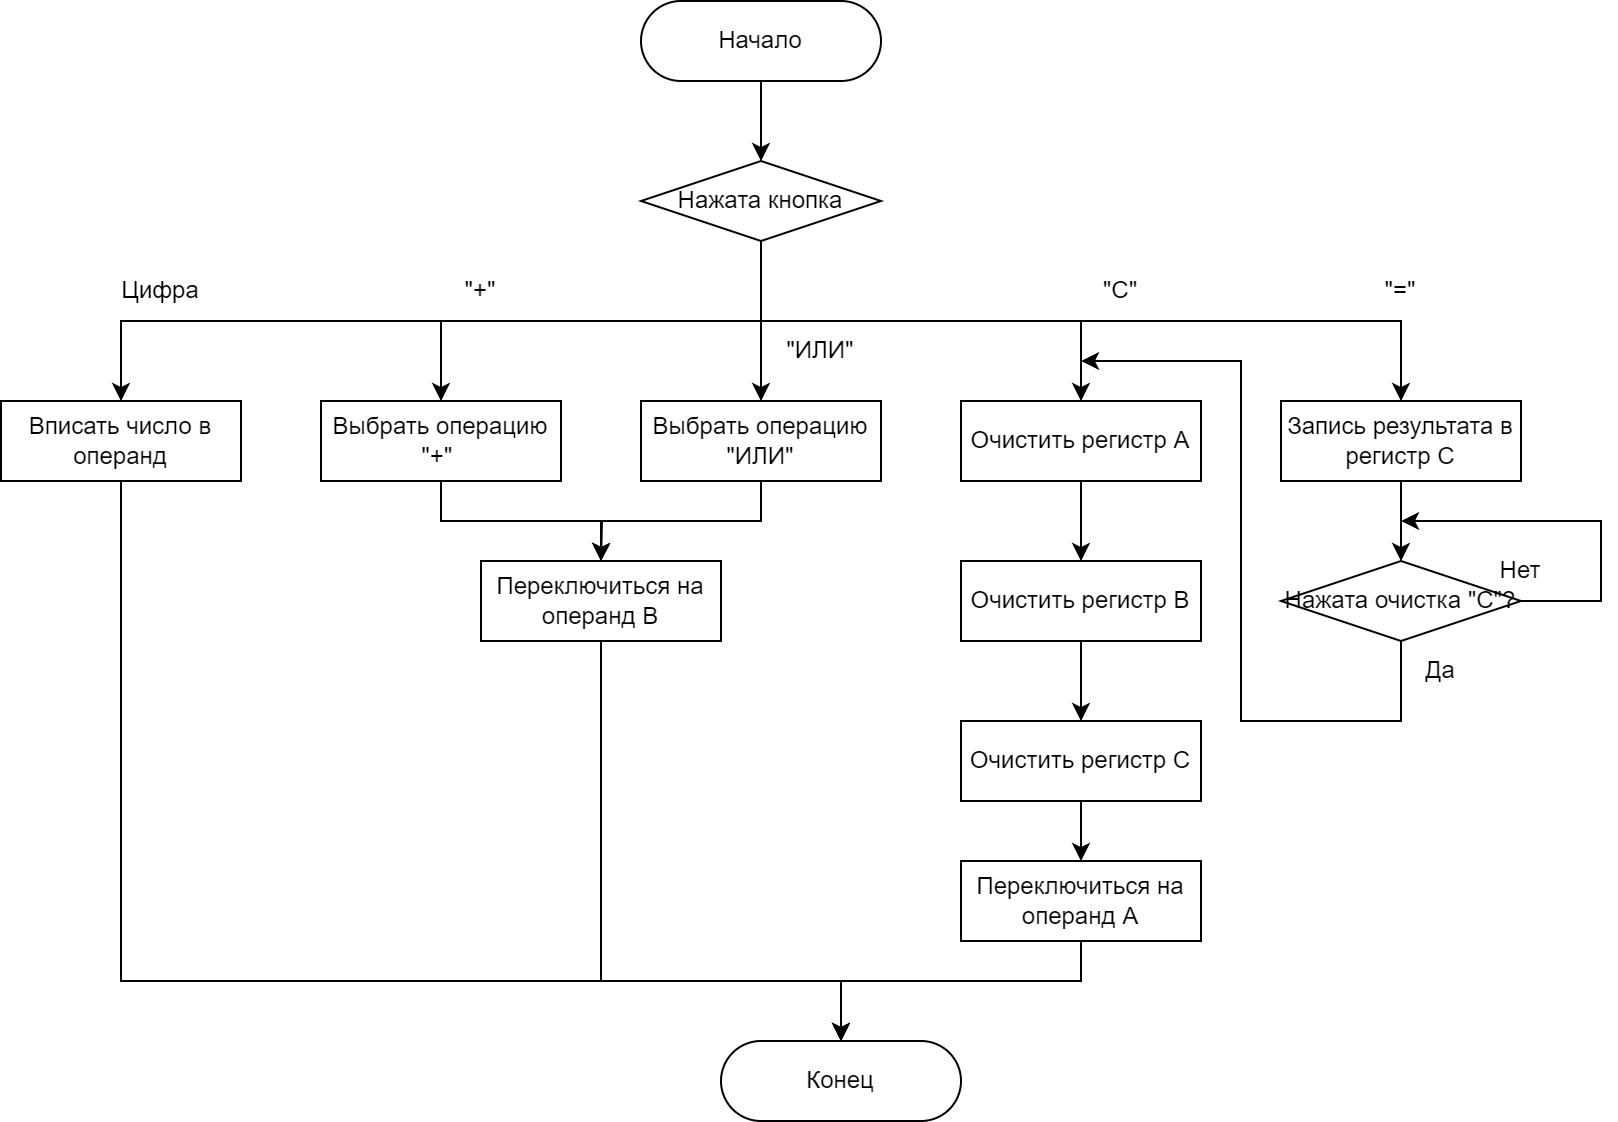

The diagram above was exported from draw.io. Its source (the exported page's mxGraphModel, read from the mxfile embedded in the PNG):
<mxGraphModel dx="1849" dy="600" grid="1" gridSize="10" guides="1" tooltips="1" connect="1" arrows="1" fold="1" page="1" pageScale="1" pageWidth="827" pageHeight="1169" math="0" shadow="0">
  <root>
    <mxCell id="0" />
    <mxCell id="1" parent="0" />
    <mxCell id="sLBkQJvPX62tekt5n0B0-3" value="" style="edgeStyle=orthogonalEdgeStyle;rounded=0;orthogonalLoop=1;jettySize=auto;html=1;" edge="1" parent="1" source="sLBkQJvPX62tekt5n0B0-1" target="sLBkQJvPX62tekt5n0B0-2">
      <mxGeometry relative="1" as="geometry" />
    </mxCell>
    <mxCell id="sLBkQJvPX62tekt5n0B0-1" value="Начало" style="rounded=1;whiteSpace=wrap;html=1;arcSize=50;" vertex="1" parent="1">
      <mxGeometry x="280" y="200" width="120" height="40" as="geometry" />
    </mxCell>
    <mxCell id="sLBkQJvPX62tekt5n0B0-33" style="edgeStyle=orthogonalEdgeStyle;rounded=0;orthogonalLoop=1;jettySize=auto;html=1;entryX=0.5;entryY=0;entryDx=0;entryDy=0;" edge="1" parent="1" source="sLBkQJvPX62tekt5n0B0-2" target="sLBkQJvPX62tekt5n0B0-7">
      <mxGeometry relative="1" as="geometry" />
    </mxCell>
    <mxCell id="sLBkQJvPX62tekt5n0B0-34" style="edgeStyle=orthogonalEdgeStyle;rounded=0;orthogonalLoop=1;jettySize=auto;html=1;entryX=0.5;entryY=0;entryDx=0;entryDy=0;exitX=0.5;exitY=1;exitDx=0;exitDy=0;" edge="1" parent="1" source="sLBkQJvPX62tekt5n0B0-2" target="sLBkQJvPX62tekt5n0B0-8">
      <mxGeometry relative="1" as="geometry" />
    </mxCell>
    <mxCell id="sLBkQJvPX62tekt5n0B0-35" style="edgeStyle=orthogonalEdgeStyle;rounded=0;orthogonalLoop=1;jettySize=auto;html=1;entryX=0.5;entryY=0;entryDx=0;entryDy=0;exitX=0.5;exitY=1;exitDx=0;exitDy=0;" edge="1" parent="1" source="sLBkQJvPX62tekt5n0B0-2" target="sLBkQJvPX62tekt5n0B0-12">
      <mxGeometry relative="1" as="geometry" />
    </mxCell>
    <mxCell id="sLBkQJvPX62tekt5n0B0-36" style="edgeStyle=orthogonalEdgeStyle;rounded=0;orthogonalLoop=1;jettySize=auto;html=1;entryX=0.5;entryY=0;entryDx=0;entryDy=0;exitX=0.5;exitY=1;exitDx=0;exitDy=0;" edge="1" parent="1" source="sLBkQJvPX62tekt5n0B0-2" target="sLBkQJvPX62tekt5n0B0-5">
      <mxGeometry relative="1" as="geometry" />
    </mxCell>
    <mxCell id="sLBkQJvPX62tekt5n0B0-37" style="edgeStyle=orthogonalEdgeStyle;rounded=0;orthogonalLoop=1;jettySize=auto;html=1;entryX=0.5;entryY=0;entryDx=0;entryDy=0;exitX=0.5;exitY=1;exitDx=0;exitDy=0;" edge="1" parent="1" source="sLBkQJvPX62tekt5n0B0-2" target="sLBkQJvPX62tekt5n0B0-4">
      <mxGeometry relative="1" as="geometry" />
    </mxCell>
    <mxCell id="sLBkQJvPX62tekt5n0B0-2" value="Нажата кнопка" style="rhombus;whiteSpace=wrap;html=1;" vertex="1" parent="1">
      <mxGeometry x="280" y="280" width="120" height="40" as="geometry" />
    </mxCell>
    <mxCell id="sLBkQJvPX62tekt5n0B0-32" style="edgeStyle=orthogonalEdgeStyle;rounded=0;orthogonalLoop=1;jettySize=auto;html=1;entryX=0.5;entryY=0;entryDx=0;entryDy=0;exitX=0.5;exitY=1;exitDx=0;exitDy=0;" edge="1" parent="1" source="sLBkQJvPX62tekt5n0B0-4" target="sLBkQJvPX62tekt5n0B0-28">
      <mxGeometry relative="1" as="geometry">
        <Array as="points">
          <mxPoint x="20" y="690" />
          <mxPoint x="380" y="690" />
        </Array>
      </mxGeometry>
    </mxCell>
    <mxCell id="sLBkQJvPX62tekt5n0B0-4" value="Вписать число в операнд" style="rounded=0;whiteSpace=wrap;html=1;" vertex="1" parent="1">
      <mxGeometry x="-40" y="400" width="120" height="40" as="geometry" />
    </mxCell>
    <mxCell id="sLBkQJvPX62tekt5n0B0-26" style="edgeStyle=orthogonalEdgeStyle;rounded=0;orthogonalLoop=1;jettySize=auto;html=1;entryX=0.5;entryY=0;entryDx=0;entryDy=0;" edge="1" parent="1" source="sLBkQJvPX62tekt5n0B0-5" target="sLBkQJvPX62tekt5n0B0-6">
      <mxGeometry relative="1" as="geometry" />
    </mxCell>
    <mxCell id="sLBkQJvPX62tekt5n0B0-5" value="Выбрать операцию &quot;+&quot;&amp;nbsp;" style="rounded=0;whiteSpace=wrap;html=1;" vertex="1" parent="1">
      <mxGeometry x="120" y="400" width="120" height="40" as="geometry" />
    </mxCell>
    <mxCell id="sLBkQJvPX62tekt5n0B0-31" style="edgeStyle=orthogonalEdgeStyle;rounded=0;orthogonalLoop=1;jettySize=auto;html=1;entryX=0.5;entryY=0;entryDx=0;entryDy=0;" edge="1" parent="1" source="sLBkQJvPX62tekt5n0B0-6" target="sLBkQJvPX62tekt5n0B0-28">
      <mxGeometry relative="1" as="geometry">
        <Array as="points">
          <mxPoint x="260" y="690" />
          <mxPoint x="380" y="690" />
        </Array>
      </mxGeometry>
    </mxCell>
    <mxCell id="sLBkQJvPX62tekt5n0B0-6" value="Переключиться на операнд B" style="rounded=0;whiteSpace=wrap;html=1;" vertex="1" parent="1">
      <mxGeometry x="200" y="480" width="120" height="40" as="geometry" />
    </mxCell>
    <mxCell id="sLBkQJvPX62tekt5n0B0-27" style="edgeStyle=orthogonalEdgeStyle;rounded=0;orthogonalLoop=1;jettySize=auto;html=1;exitX=0.5;exitY=1;exitDx=0;exitDy=0;" edge="1" parent="1" source="sLBkQJvPX62tekt5n0B0-7">
      <mxGeometry relative="1" as="geometry">
        <mxPoint x="260" y="480" as="targetPoint" />
      </mxGeometry>
    </mxCell>
    <mxCell id="sLBkQJvPX62tekt5n0B0-7" value="Выбрать операцию &quot;ИЛИ&quot;" style="rounded=0;whiteSpace=wrap;html=1;" vertex="1" parent="1">
      <mxGeometry x="280" y="400" width="120" height="40" as="geometry" />
    </mxCell>
    <mxCell id="sLBkQJvPX62tekt5n0B0-15" value="" style="edgeStyle=orthogonalEdgeStyle;rounded=0;orthogonalLoop=1;jettySize=auto;html=1;" edge="1" parent="1" source="sLBkQJvPX62tekt5n0B0-8" target="sLBkQJvPX62tekt5n0B0-9">
      <mxGeometry relative="1" as="geometry" />
    </mxCell>
    <mxCell id="sLBkQJvPX62tekt5n0B0-8" value="Очистить регистр A" style="rounded=0;whiteSpace=wrap;html=1;" vertex="1" parent="1">
      <mxGeometry x="440" y="400" width="120" height="40" as="geometry" />
    </mxCell>
    <mxCell id="sLBkQJvPX62tekt5n0B0-17" style="edgeStyle=orthogonalEdgeStyle;rounded=0;orthogonalLoop=1;jettySize=auto;html=1;entryX=0.5;entryY=0;entryDx=0;entryDy=0;" edge="1" parent="1" source="sLBkQJvPX62tekt5n0B0-9" target="sLBkQJvPX62tekt5n0B0-10">
      <mxGeometry relative="1" as="geometry" />
    </mxCell>
    <mxCell id="sLBkQJvPX62tekt5n0B0-9" value="Очистить регистр B" style="rounded=0;whiteSpace=wrap;html=1;" vertex="1" parent="1">
      <mxGeometry x="440" y="480" width="120" height="40" as="geometry" />
    </mxCell>
    <mxCell id="sLBkQJvPX62tekt5n0B0-18" value="" style="edgeStyle=orthogonalEdgeStyle;rounded=0;orthogonalLoop=1;jettySize=auto;html=1;" edge="1" parent="1" source="sLBkQJvPX62tekt5n0B0-10" target="sLBkQJvPX62tekt5n0B0-11">
      <mxGeometry relative="1" as="geometry" />
    </mxCell>
    <mxCell id="sLBkQJvPX62tekt5n0B0-10" value="Очистить регистр C" style="rounded=0;whiteSpace=wrap;html=1;" vertex="1" parent="1">
      <mxGeometry x="440" y="560" width="120" height="40" as="geometry" />
    </mxCell>
    <mxCell id="sLBkQJvPX62tekt5n0B0-29" style="edgeStyle=orthogonalEdgeStyle;rounded=0;orthogonalLoop=1;jettySize=auto;html=1;entryX=0.5;entryY=0;entryDx=0;entryDy=0;" edge="1" parent="1" source="sLBkQJvPX62tekt5n0B0-11" target="sLBkQJvPX62tekt5n0B0-28">
      <mxGeometry relative="1" as="geometry">
        <Array as="points">
          <mxPoint x="500" y="690" />
          <mxPoint x="380" y="690" />
        </Array>
      </mxGeometry>
    </mxCell>
    <mxCell id="sLBkQJvPX62tekt5n0B0-11" value="Переключиться на операнд А" style="rounded=0;whiteSpace=wrap;html=1;" vertex="1" parent="1">
      <mxGeometry x="440" y="630" width="120" height="40" as="geometry" />
    </mxCell>
    <mxCell id="sLBkQJvPX62tekt5n0B0-14" value="" style="edgeStyle=orthogonalEdgeStyle;rounded=0;orthogonalLoop=1;jettySize=auto;html=1;" edge="1" parent="1" source="sLBkQJvPX62tekt5n0B0-12" target="sLBkQJvPX62tekt5n0B0-13">
      <mxGeometry relative="1" as="geometry" />
    </mxCell>
    <mxCell id="sLBkQJvPX62tekt5n0B0-12" value="Запись результата в регистр C" style="rounded=0;whiteSpace=wrap;html=1;" vertex="1" parent="1">
      <mxGeometry x="600" y="400" width="120" height="40" as="geometry" />
    </mxCell>
    <mxCell id="sLBkQJvPX62tekt5n0B0-13" value="Нажата очистка &quot;C&quot;?" style="rhombus;whiteSpace=wrap;html=1;" vertex="1" parent="1">
      <mxGeometry x="600" y="480" width="120" height="40" as="geometry" />
    </mxCell>
    <mxCell id="sLBkQJvPX62tekt5n0B0-23" value="" style="endArrow=classic;html=1;rounded=0;" edge="1" parent="1">
      <mxGeometry width="50" height="50" relative="1" as="geometry">
        <mxPoint x="720" y="500" as="sourcePoint" />
        <mxPoint x="660" y="460" as="targetPoint" />
        <Array as="points">
          <mxPoint x="760" y="500" />
          <mxPoint x="760" y="460" />
        </Array>
      </mxGeometry>
    </mxCell>
    <mxCell id="sLBkQJvPX62tekt5n0B0-24" value="Нет" style="text;html=1;strokeColor=none;fillColor=none;align=center;verticalAlign=middle;whiteSpace=wrap;rounded=0;" vertex="1" parent="1">
      <mxGeometry x="690" y="470" width="60" height="30" as="geometry" />
    </mxCell>
    <mxCell id="sLBkQJvPX62tekt5n0B0-25" value="Да" style="text;html=1;strokeColor=none;fillColor=none;align=center;verticalAlign=middle;whiteSpace=wrap;rounded=0;" vertex="1" parent="1">
      <mxGeometry x="650" y="520" width="60" height="30" as="geometry" />
    </mxCell>
    <mxCell id="sLBkQJvPX62tekt5n0B0-28" value="Конец" style="rounded=1;whiteSpace=wrap;html=1;arcSize=50;" vertex="1" parent="1">
      <mxGeometry x="320" y="720" width="120" height="40" as="geometry" />
    </mxCell>
    <mxCell id="sLBkQJvPX62tekt5n0B0-38" value="Цифра" style="text;html=1;strokeColor=none;fillColor=none;align=center;verticalAlign=middle;whiteSpace=wrap;rounded=0;" vertex="1" parent="1">
      <mxGeometry x="10" y="330" width="60" height="30" as="geometry" />
    </mxCell>
    <mxCell id="sLBkQJvPX62tekt5n0B0-39" value="&quot;+&quot;" style="text;html=1;strokeColor=none;fillColor=none;align=center;verticalAlign=middle;whiteSpace=wrap;rounded=0;" vertex="1" parent="1">
      <mxGeometry x="170" y="330" width="60" height="30" as="geometry" />
    </mxCell>
    <mxCell id="sLBkQJvPX62tekt5n0B0-40" value="&quot;ИЛИ&quot;" style="text;html=1;strokeColor=none;fillColor=none;align=center;verticalAlign=middle;whiteSpace=wrap;rounded=0;" vertex="1" parent="1">
      <mxGeometry x="340" y="360" width="60" height="30" as="geometry" />
    </mxCell>
    <mxCell id="sLBkQJvPX62tekt5n0B0-41" value="&quot;C&quot;" style="text;html=1;strokeColor=none;fillColor=none;align=center;verticalAlign=middle;whiteSpace=wrap;rounded=0;" vertex="1" parent="1">
      <mxGeometry x="490" y="330" width="60" height="30" as="geometry" />
    </mxCell>
    <mxCell id="sLBkQJvPX62tekt5n0B0-42" value="&quot;=&quot;" style="text;html=1;strokeColor=none;fillColor=none;align=center;verticalAlign=middle;whiteSpace=wrap;rounded=0;" vertex="1" parent="1">
      <mxGeometry x="630" y="330" width="60" height="30" as="geometry" />
    </mxCell>
    <mxCell id="sLBkQJvPX62tekt5n0B0-43" value="" style="endArrow=classic;html=1;rounded=0;exitX=0.5;exitY=1;exitDx=0;exitDy=0;" edge="1" parent="1" source="sLBkQJvPX62tekt5n0B0-13">
      <mxGeometry width="50" height="50" relative="1" as="geometry">
        <mxPoint x="630" y="560" as="sourcePoint" />
        <mxPoint x="500" y="380" as="targetPoint" />
        <Array as="points">
          <mxPoint x="660" y="560" />
          <mxPoint x="580" y="560" />
          <mxPoint x="580" y="380" />
        </Array>
      </mxGeometry>
    </mxCell>
  </root>
</mxGraphModel>